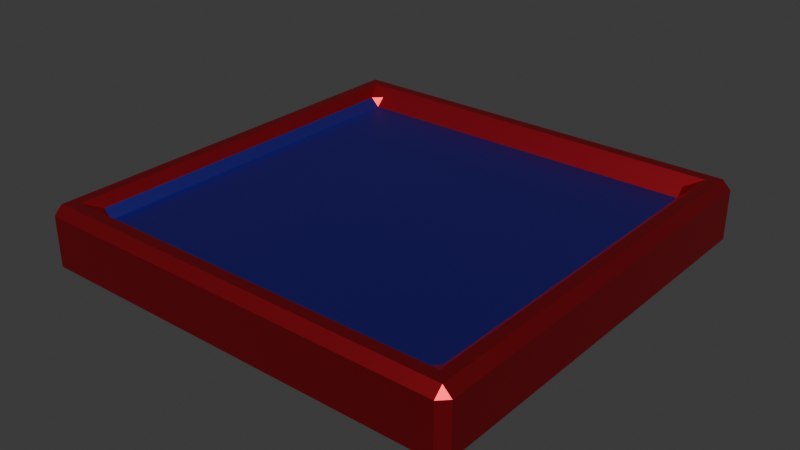 # Source: platform.blend  (saved by Blender 4.1.24; exported with 4.5.12 LTS)
import bpy
from mathutils import Matrix  # noqa: F401  (used for matrix-valued properties, if any)

bpy.ops.wm.read_factory_settings(use_empty=True)
scene = bpy.context.scene
scene.name = 'Scene'

# ---- collections
col_collection = bpy.data.collections.new('Collection'); scene.collection.children.link(col_collection)

# ---- materials (node trees are filled in below, after node groups)
mat_material = bpy.data.materials.new('Material')
mat_material.alpha_threshold = 0.0
mat_material.use_transparent_shadow = False
mat_material.roughness = 0.5
mat_material.line_color = (0.0, 0.0, 0.0, 1.0)
mat_material_001 = bpy.data.materials.new('Material.001')
mat_material_001.use_transparent_shadow = False

# ---- material node trees
mat_material.use_nodes = True; mat_material.node_tree.nodes.clear()
_N = mat_material.node_tree.nodes; _L = mat_material.node_tree.links
n0 = _N.new('ShaderNodeOutputMaterial'); n0.name = 'Material Output'; n0.location = (300, 300)
n1 = _N.new('ShaderNodeBsdfPrincipled'); n1.name = 'Principled BSDF'; n1.location = (10, 300)
n1.inputs[0].default_value = (0.8004, 0.03441, 0.05224, 1.0)
n1.inputs[1].default_value = 1.0
n1.inputs[2].default_value = 0.4528
n1.inputs[3].default_value = 1.45
_L.new(n1.outputs[0], n0.inputs[0])
n0.is_active_output = True
mat_material_001.use_nodes = True; mat_material_001.node_tree.nodes.clear()
_N = mat_material_001.node_tree.nodes; _L = mat_material_001.node_tree.links
n0 = _N.new('ShaderNodeBsdfPrincipled'); n0.name = 'Principled BSDF'; n0.location = (10, 300)
n0.inputs[0].default_value = (0.09823, 0.07007, 0.8003, 1.0)
n0.inputs[1].default_value = 1.0
n0.inputs[2].default_value = 0.4528
n1 = _N.new('ShaderNodeOutputMaterial'); n1.name = 'Material Output'; n1.location = (300, 300)
_L.new(n0.outputs[0], n1.inputs[0])
n1.is_active_output = True

# ---- world
world_world = bpy.data.worlds.new('World'); scene.world = world_world
world_world.use_nodes = True; world_world.node_tree.nodes.clear()
_N = world_world.node_tree.nodes; _L = world_world.node_tree.links
n0 = _N.new('ShaderNodeOutputWorld'); n0.name = 'World Output'; n0.location = (300, 300)
n1 = _N.new('ShaderNodeBackground'); n1.name = 'Background'; n1.location = (10, 300)
n1.inputs[0].default_value = (0.05088, 0.05088, 0.05088, 1.0)
_L.new(n1.outputs[0], n0.inputs[0])
n0.is_active_output = True
world_world.color = (0.05088, 0.05088, 0.05088)
world_world.use_sun_shadow = False
world_world.sun_shadow_jitter_overblur = 0.0

# ---- meshes
me_cube = bpy.data.meshes.new('Cube')
me_cube.from_pydata([(1.752, 1.738, 0.3114), (2.017, 2.004, -0.3114), (1.752, -1.738, 0.3114), (2.017, -2.004, -0.3114), (-1.752, 1.738, 0.3114), (-2.017, 2.004, -0.3114), (-1.752, -1.738, 0.3114), (-2.017, -2.004, -0.3114), (2.017, -2.004, 0.3114), (-2.017, -2.004, 0.3114), (2.017, 2.004, 0.3114), (-2.017, 2.004, 0.3114), (1.752, -1.738, 0.1515), (-1.752, -1.738, 0.1515), (1.752, 1.738, 0.1515), (-1.752, 1.738, 0.1515)], [], [(0, 4, 15, 14), (3, 8, 9, 7), (7, 9, 11, 5), (5, 1, 3, 7), (1, 10, 8, 3), (5, 11, 10, 1), (2, 6, 9, 8), (0, 2, 8, 10), (6, 4, 11, 9), (4, 0, 10, 11), (14, 15, 13, 12), (2, 0, 14, 12), (4, 6, 13, 15), (6, 2, 12, 13)])
me_cube.polygons.foreach_set('material_index', [0, 0, 0, 0, 0, 0, 0, 0, 0, 0, 1, 0, 0, 0])
_uv = me_cube.uv_layers.new(name='UVMap')
_uv.uv.foreach_set('vector', [0.6414, 0.5165, 0.8586, 0.5165, 0.8586, 0.5165, 0.6414, 0.5165, 0.375, 0.75, 0.625, 0.75, 0.625, 1.0, 0.375, 1.0, 0.375, 0.0, 0.625, 0.0, 0.625, 0.25, 0.375, 0.25, 0.125, 0.5, 0.375, 0.5, 0.375, 0.75, 0.125, 0.75, 0.375, 0.5, 0.625, 0.5, 0.625, 0.75, 0.375, 0.75, 0.375, 0.25, 0.625, 0.25, 0.625, 0.5, 0.375, 0.5, 0.6414, 0.7335, 0.8586, 0.7335, 0.875, 0.75, 0.625, 0.75, 0.6414, 0.5165, 0.6414, 0.7335, 0.625, 0.75, 0.625, 0.5, 0.8586, 0.7335, 0.8586, 0.5165, 0.875, 0.5, 0.875, 0.75, 0.8586, 0.5165, 0.6414, 0.5165, 0.625, 0.5, 0.875, 0.5, 0.6414, 0.5165, 0.8586, 0.5165, 0.8586, 0.7335, 0.6414, 0.7335, 0.6414, 0.7335, 0.6414, 0.5165, 0.6414, 0.5165, 0.6414, 0.7335, 0.8586, 0.5165, 0.8586, 0.7335, 0.8586, 0.7335, 0.8586, 0.5165, 0.8586, 0.7335, 0.6414, 0.7335, 0.6414, 0.7335, 0.8586, 0.7335])
me_cube.materials.append(mat_material)
me_cube.materials.append(mat_material_001)
me_cube.use_mirror_vertex_groups = False
me_cube.update()

# ---- objects
ob_platform = bpy.data.objects.new('Platform', me_cube)

# ---- transforms, parenting, visibility, modifiers, constraints
ob_platform.location = (0.0, 0.0, 0.0)
ob_platform.lock_rotations_4d = False
ob_platform.empty_display_type = 'ARROWS'
ob_platform.lineart.crease_threshold = 0.0
_m = ob_platform.modifiers.new('Bevel', 'BEVEL')

# ---- collection membership
col_collection.objects.link(ob_platform)

# ---- scene / render settings (as saved in the file)
scene.frame_start = 1; scene.frame_end = 250; scene.frame_set(1)
scene.render.engine = 'BLENDER_EEVEE_NEXT'
scene.cycles.sampling_pattern = 'TABULATED_SOBOL'
scene.eevee.ray_tracing_options.trace_max_roughness = 0.0
bpy.context.view_layer.update()

# ---- added for rendering (the .blend has no active camera and no usable light): camera, sun
cam_auto = bpy.data.cameras.new('AutoCamera')
cam_auto.lens = 50.0
cam_auto.sensor_width = 36.0
cam_auto.clip_end = 1000.0
ob_auto_camera = bpy.data.objects.new('AutoCamera', cam_auto)
scene.collection.objects.link(ob_auto_camera)
ob_auto_camera.location = (5.29286, -6.35143, 4.23429)
ob_auto_camera.rotation_euler = (1.09748, -7.21219e-08, 0.694738)
scene.camera = ob_auto_camera
light_auto_sun = bpy.data.lights.new('AutoSun', 'SUN')
light_auto_sun.energy = 3.0
light_auto_sun.angle = 0.0523599
ob_auto_sun = bpy.data.objects.new('AutoSun', light_auto_sun)
scene.collection.objects.link(ob_auto_sun)
ob_auto_sun.rotation_euler = (0.872665, 0.174533, 0.523599)
bpy.context.view_layer.update()
